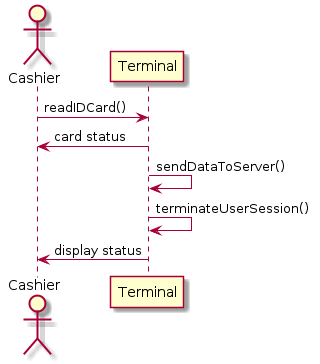

The diagram above was rendered by PlantUML. Its source (embedded in the PNG):
@startuml

actor Cashier
participant Terminal

Cashier -> Terminal : readIDCard()
Terminal -> Cashier : card status
Terminal -> Terminal : sendDataToServer()
Terminal -> Terminal : terminateUserSession()
Terminal -> Cashier : display status

@enduml